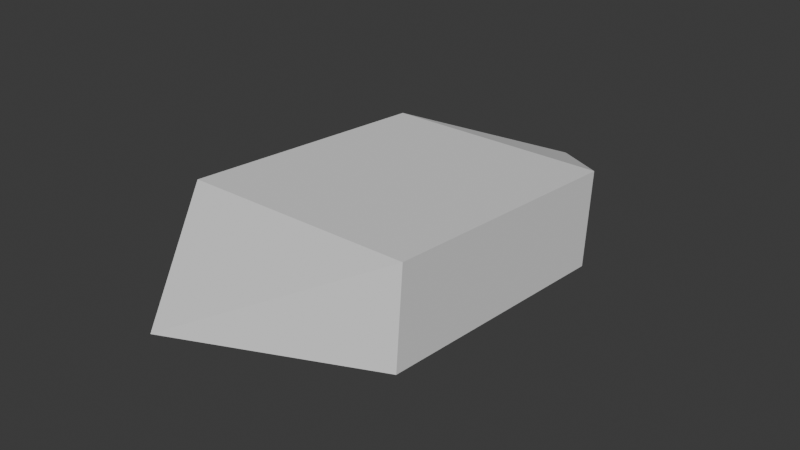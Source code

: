 # Source: BulletAmmo_01.blend  (saved by Blender 4.5.88; exported with 4.5.12 LTS)
import bpy
from mathutils import Matrix  # noqa: F401  (used for matrix-valued properties, if any)

bpy.ops.wm.read_factory_settings(use_empty=True)
scene = bpy.context.scene
scene.name = 'Scene'

# ---- collections
col_collection = bpy.data.collections.new('Collection'); scene.collection.children.link(col_collection)

# ---- world
world_world = bpy.data.worlds.new('World'); scene.world = world_world
world_world.use_nodes = True; world_world.node_tree.nodes.clear()
_N = world_world.node_tree.nodes; _L = world_world.node_tree.links
n0 = _N.new('ShaderNodeOutputWorld'); n0.name = 'World Output'; n0.location = (200, 100)
n1 = _N.new('ShaderNodeBackground'); n1.name = 'Background'; n1.location = (-200, 100)
n1.inputs[0].default_value = (0.05088, 0.05088, 0.05088, 1.0)
_L.new(n1.outputs[0], n0.inputs[0])
n0.is_active_output = True
world_world.color = (0.05088, 0.05088, 0.05088)
world_world.sun_shadow_jitter_overblur = 0.0

# ---- meshes
me_cube_001 = bpy.data.meshes.new('Cube.001')
me_cube_001.from_pydata([(2.384e-07, -2.845, 0.2259), (-2.384e-07, 2.845, -0.2259), (1.153, -1.352, 0.5972), (1.153, 1.43, 0.3764), (-1.153, 1.43, 0.3764), (-1.153, -1.352, 0.5972), (1.153, 1.352, -0.5972), (1.153, -1.43, -0.3764), (-1.153, -1.43, -0.3764), (-1.153, 1.352, -0.5972)], [], [(4, 3, 1), (7, 8, 9, 6), (6, 9, 1), (5, 2, 3, 4), (8, 5, 4, 9), (6, 3, 2, 7), (0, 7, 2), (0, 2, 5), (1, 3, 6), (5, 8, 0), (4, 1, 9), (8, 7, 0)])
_uv = me_cube_001.uv_layers.new(name='UVMap')
_uv.uv.foreach_set('vector', [0.5025, 0.7158, 0.7762, 0.7198, 0.4979, 0.9855, 0.01407, 0.1276, 0.2642, 0.3111, 0.2529, 0.7052, 0.01285, 0.8686, 0.01285, 0.8686, 0.2529, 0.7052, 0.4979, 0.9855, 0.5083, 0.312, 0.792, 0.3201, 0.7762, 0.7198, 0.5025, 0.7158, 0.2642, 0.3111, 0.5083, 0.312, 0.5025, 0.7158, 0.2529, 0.7052, 0.9806, 0.877, 0.7762, 0.7198, 0.792, 0.3201, 0.979, 0.1357, 0.5052, 0.009958, 0.979, 0.1357, 0.792, 0.3201, 0.5052, 0.009958, 0.792, 0.3201, 0.5083, 0.312, 0.4979, 0.9855, 0.7762, 0.7198, 0.9806, 0.877, 0.5083, 0.312, 0.2642, 0.3111, 0.5052, 0.009958, 0.5025, 0.7158, 0.4979, 0.9855, 0.2529, 0.7052, 0.2642, 0.3111, 0.01407, 0.1276, 0.5052, 0.009958])
me_cube_001.update()

# ---- objects
ob_cube = bpy.data.objects.new('Cube', me_cube_001)

# ---- transforms, parenting, visibility, modifiers, constraints
ob_cube.location = (0.0, 0.0, 0.0)

# ---- collection membership
col_collection.objects.link(ob_cube)

# ---- scene / render settings (as saved in the file)
scene.frame_start = 1; scene.frame_end = 250; scene.frame_set(1)
scene.render.engine = 'BLENDER_EEVEE_NEXT'
bpy.context.view_layer.update()

# ---- added for rendering (the .blend has no active camera and no usable light): camera, sun
cam_auto = bpy.data.cameras.new('AutoCamera')
cam_auto.lens = 50.0
cam_auto.sensor_width = 36.0
cam_auto.clip_end = 1000.0
ob_auto_camera = bpy.data.objects.new('AutoCamera', cam_auto)
scene.collection.objects.link(ob_auto_camera)
ob_auto_camera.location = (5.78646, -6.94375, 4.62917)
ob_auto_camera.rotation_euler = (1.09748, -7.21219e-08, 0.694738)
scene.camera = ob_auto_camera
light_auto_sun = bpy.data.lights.new('AutoSun', 'SUN')
light_auto_sun.energy = 3.0
light_auto_sun.angle = 0.0523599
ob_auto_sun = bpy.data.objects.new('AutoSun', light_auto_sun)
scene.collection.objects.link(ob_auto_sun)
ob_auto_sun.rotation_euler = (0.872665, 0.174533, 0.523599)
bpy.context.view_layer.update()
